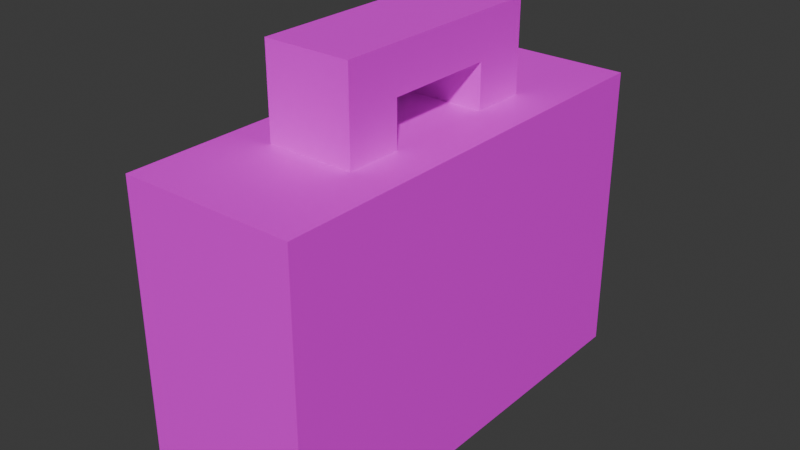 # Source: Medkit.blend  (saved by Blender 4.4.30; exported with 4.5.12 LTS)
import bpy
from mathutils import Matrix  # noqa: F401  (used for matrix-valued properties, if any)

bpy.ops.wm.read_factory_settings(use_empty=True)
scene = bpy.context.scene
scene.name = 'Scene'

# ---- collections
col_collection = bpy.data.collections.new('Collection'); scene.collection.children.link(col_collection)

# ---- images (referenced by path relative to the original .blend; pixels are not part of the script)
import os
ASSET_DIR = os.environ.get("B2B_ASSET_DIR", "")  # directory of the original .blend (textures are referenced by path, not embedded)
HERE = os.path.dirname(os.path.abspath(__file__))  # packed textures are extracted next to this script under _unpacked/

def load_image(name, relpath, width, height, colorspace="sRGB"):
    """Load a texture the original file referenced (path relative to the .blend, or extracted next to this script)."""
    p = next((c for c in (os.path.join(HERE, relpath), os.path.join(ASSET_DIR, relpath)) if relpath and os.path.exists(c)), "")
    if p:
        img = bpy.data.images.load(p, check_existing=True)
        img.name = name
    else:  # same state as the original file: an image datablock whose file is absent (Cycles renders it pink)
        img = bpy.data.images.new(name, width, height)
        img.source = "FILE"
        img.filepath = "//" + (relpath or name)
    img.colorspace_settings.name = colorspace
    return img
img_medkit_texture_png = load_image('Medkit Texture.png', 'Medkit Texture.png', 1024, 1024, 'sRGB')

# ---- materials (node trees are filled in below, after node groups)
mat_joe_biden = bpy.data.materials.new('Joe Biden')
mat_joe_biden.alpha_threshold = 0.0
mat_joe_biden.roughness = 0.5
mat_joe_biden.line_color = (0.0, 0.0, 0.0, 1.0)

# ---- material node trees
mat_joe_biden.use_nodes = True; mat_joe_biden.node_tree.nodes.clear()
_N = mat_joe_biden.node_tree.nodes; _L = mat_joe_biden.node_tree.links
n0 = _N.new('ShaderNodeOutputMaterial'); n0.name = 'Material Output'; n0.location = (300, 300)
n1 = _N.new('ShaderNodeBsdfPrincipled'); n1.name = 'Principled BSDF'; n1.location = (10, 300)
n1.inputs[3].default_value = 1.45
n2 = _N.new('ShaderNodeTexImage'); n2.name = 'Image Texture'; n2.location = (-280, 280)
n2.image = img_medkit_texture_png
_L.new(n1.outputs[0], n0.inputs[0])
_L.new(n2.outputs[0], n1.inputs[0])
n0.is_active_output = True

# ---- world
world_world = bpy.data.worlds.new('World'); scene.world = world_world
world_world.use_nodes = True; world_world.node_tree.nodes.clear()
_N = world_world.node_tree.nodes; _L = world_world.node_tree.links
n0 = _N.new('ShaderNodeOutputWorld'); n0.name = 'World Output'; n0.location = (300, 300)
n1 = _N.new('ShaderNodeBackground'); n1.name = 'Background'; n1.location = (10, 300)
n1.inputs[0].default_value = (0.05088, 0.05088, 0.05088, 1.0)
_L.new(n1.outputs[0], n0.inputs[0])
n0.is_active_output = True
world_world.color = (0.05088, 0.05088, 0.05088)
world_world.sun_shadow_jitter_overblur = 0.0

# ---- meshes
me_cube = bpy.data.meshes.new('Cube')
me_cube.from_pydata([(0.3903, 1.0, 0.6647), (0.3903, 1.0, -0.6647), (0.3903, -1.0, 0.6647), (0.3903, -1.0, -0.6647), (-0.3903, 1.0, 0.6647), (-0.3903, 1.0, -0.6647), (-0.3903, -1.0, 0.6647), (-0.3903, -1.0, -0.6647), (-0.1951, 0.5, 1.067), (-0.1951, -0.5, 1.067), (0.3903, -0.5, 0.6647), (-0.3903, -0.5, 0.6647), (-0.3903, 0.5, 0.6647), (0.3903, 0.5, 0.6647), (0.3903, 0.25, 0.6647), (-0.3903, 0.25, 0.6647), (-0.3903, -0.25, 0.6647), (0.3903, -0.25, 0.6647), (0.1951, 0.5, 1.067), (0.1951, -0.5, 0.6647), (0.1951, 0.5, 0.6647), (0.1951, 0.25, 0.6647), (0.1951, -0.25, 0.6647), (0.1951, -0.5, 1.067), (-0.1951, -0.5, 0.6647), (-0.1951, 0.5, 0.6647), (-0.1951, 0.25, 0.6647), (-0.1951, -0.25, 0.6647), (-0.1951, 0.25, 1.067), (0.1951, 0.25, 1.067), (-0.1951, -0.25, 1.067), (0.1951, -0.25, 1.067), (0.1951, -0.5, 0.8659), (-0.1951, -0.5, 0.8659), (0.1951, -0.25, 0.8659), (-0.1951, -0.25, 0.8659), (0.1951, 0.25, 0.8659), (-0.1951, 0.25, 0.8659), (-0.1951, 0.5, 0.8659), (0.1951, 0.5, 0.8659)], [], [(4, 0, 1, 5), (16, 27, 22, 17, 14, 21, 26, 15), (27, 16, 11, 24), (25, 12, 15, 26), (38, 37, 28, 8), (18, 8, 28, 29), (19, 24, 11, 6, 2, 10), (31, 30, 9, 23), (17, 22, 19, 10), (0, 4, 12, 25, 20, 13), (13, 20, 21, 14), (29, 31, 34, 36), (15, 12, 4, 5, 7, 6, 11, 16), (1, 3, 7, 5), (2, 6, 7, 3), (33, 32, 23, 9), (13, 14, 17, 10, 2, 3, 1, 0), (35, 37, 36, 34), (32, 34, 31, 23), (39, 38, 8, 18), (35, 33, 9, 30), (36, 39, 18, 29), (27, 24, 33, 35), (19, 22, 34, 32), (24, 19, 32, 33), (22, 27, 35, 34), (21, 20, 39, 36), (20, 25, 38, 39), (26, 21, 36, 37), (25, 26, 37, 38), (31, 29, 28, 30), (35, 30, 28, 37)])
_uv = me_cube.uv_layers.new(name='UVMap')
_uv.uv.foreach_set('vector', [0.1951, 0.5, 0.3903, 0.5, 0.3903, 0.8323, 0.1951, 0.8323, 0.6647, 0.1875, 0.7135, 0.1875, 0.811, 0.1875, 0.8598, 0.1875, 0.8598, 0.3125, 0.811, 0.3125, 0.7135, 0.3125, 0.6647, 0.3125, 0.7135, 0.1875, 0.6647, 0.1875, 0.6647, 0.125, 0.7135, 0.125, 0.7135, 0.375, 0.6647, 0.375, 0.6647, 0.3125, 0.7135, 0.3125, 0.6357, 0.5, 0.6357, 0.5625, 0.5854, 0.5625, 0.5854, 0.5, 0.8842, 0.75, 0.7866, 0.75, 0.7866, 0.6875, 0.8842, 0.6875, 0.811, 0.125, 0.7135, 0.125, 0.6647, 0.125, 0.6647, 0.0, 0.8598, 0.0, 0.8598, 0.125, 0.8842, 0.5625, 0.7866, 0.5625, 0.7866, 0.5, 0.8842, 0.5, 0.8598, 0.1875, 0.811, 0.1875, 0.811, 0.125, 0.8598, 0.125, 0.8598, 0.5, 0.6647, 0.5, 0.6647, 0.375, 0.7135, 0.375, 0.811, 0.375, 0.8598, 0.375, 0.8598, 0.375, 0.811, 0.375, 0.811, 0.3125, 0.8598, 0.3125, 0.686, 0.6875, 0.686, 0.5625, 0.7363, 0.5625, 0.7363, 0.6875, 0.1369, 0.2322, 0.1369, 0.1697, 0.1369, 0.04472, 0.4693, 0.04472, 0.4693, 0.5447, 0.1369, 0.5447, 0.1369, 0.4197, 0.1369, 0.3572, 0.0, 1.0, 0.0, 0.5, 0.1951, 0.5, 0.1951, 1.0, 0.3903, 0.5, 0.5854, 0.5, 0.5854, 0.8323, 0.3903, 0.8323, 0.7806, 0.8003, 0.683, 0.8003, 0.683, 0.75, 0.7806, 0.75, 0.1379, 0.4197, 0.1379, 0.3572, 0.1379, 0.2322, 0.1379, 0.1697, 0.1379, 0.04472, 0.4702, 0.04472, 0.4702, 0.5447, 0.1379, 0.5447, 0.683, 0.75, 0.683, 0.875, 0.5854, 0.875, 0.5854, 0.75, 0.7363, 0.5, 0.7363, 0.5625, 0.686, 0.5625, 0.686, 0.5, 0.8782, 0.8003, 0.7806, 0.8003, 0.7806, 0.75, 0.8782, 0.75, 0.6357, 0.6875, 0.6357, 0.75, 0.5854, 0.75, 0.5854, 0.6875, 0.7363, 0.6875, 0.7363, 0.75, 0.686, 0.75, 0.686, 0.6875, 0.686, 0.6875, 0.686, 0.75, 0.6357, 0.75, 0.6357, 0.6875, 0.7866, 0.5, 0.7866, 0.5625, 0.7363, 0.5625, 0.7363, 0.5, 0.7806, 0.8506, 0.683, 0.8506, 0.683, 0.8003, 0.7806, 0.8003, 0.9101, 1.656e-09, 0.9101, 0.09757, 0.8598, 0.09757, 0.8598, -2.141e-09, 0.7866, 0.6875, 0.7866, 0.75, 0.7363, 0.75, 0.7363, 0.6875, 0.8782, 0.8506, 0.7806, 0.8506, 0.7806, 0.8003, 0.8782, 0.8003, 0.9101, 0.09757, 0.9101, 0.1951, 0.8598, 0.1951, 0.8598, 0.09757, 0.686, 0.5, 0.686, 0.5625, 0.6357, 0.5625, 0.6357, 0.5, 0.8842, 0.5625, 0.8842, 0.6875, 0.7866, 0.6875, 0.7866, 0.5625, 0.6357, 0.6875, 0.5854, 0.6875, 0.5854, 0.5625, 0.6357, 0.5625])
me_cube.materials.append(mat_joe_biden)
me_cube.use_mirror_x = True
me_cube.use_mirror_y = True
me_cube.use_mirror_z = True
me_cube.use_mirror_vertex_groups = False
me_cube.update()

# ---- objects
ob_cube = bpy.data.objects.new('Cube', me_cube)

# ---- transforms, parenting, visibility, modifiers, constraints
ob_cube.location = (0.0, 0.0, 0.0)
ob_cube.lock_rotations_4d = False
ob_cube.empty_display_type = 'ARROWS'
ob_cube.lineart.crease_threshold = 0.0
ob_cube.use_mesh_mirror_x = True
ob_cube.use_mesh_mirror_y = True
ob_cube.use_mesh_mirror_z = True

# ---- collection membership
col_collection.objects.link(ob_cube)

# ---- scene / render settings (as saved in the file)
scene.frame_start = 1; scene.frame_end = 250; scene.frame_set(0)
scene.render.engine = 'BLENDER_EEVEE_NEXT'
bpy.context.view_layer.update()

# ---- added for rendering (the .blend has no active camera and no usable light): camera, sun
cam_auto = bpy.data.cameras.new('AutoCamera')
cam_auto.lens = 50.0
cam_auto.sensor_width = 36.0
cam_auto.clip_end = 1000.0
ob_auto_camera = bpy.data.objects.new('AutoCamera', cam_auto)
scene.collection.objects.link(ob_auto_camera)
ob_auto_camera.location = (2.55205, -3.06246, 2.24284)
ob_auto_camera.rotation_euler = (1.09748, -7.21219e-08, 0.694738)
scene.camera = ob_auto_camera
light_auto_sun = bpy.data.lights.new('AutoSun', 'SUN')
light_auto_sun.energy = 3.0
light_auto_sun.angle = 0.0523599
ob_auto_sun = bpy.data.objects.new('AutoSun', light_auto_sun)
scene.collection.objects.link(ob_auto_sun)
ob_auto_sun.rotation_euler = (0.872665, 0.174533, 0.523599)
bpy.context.view_layer.update()

